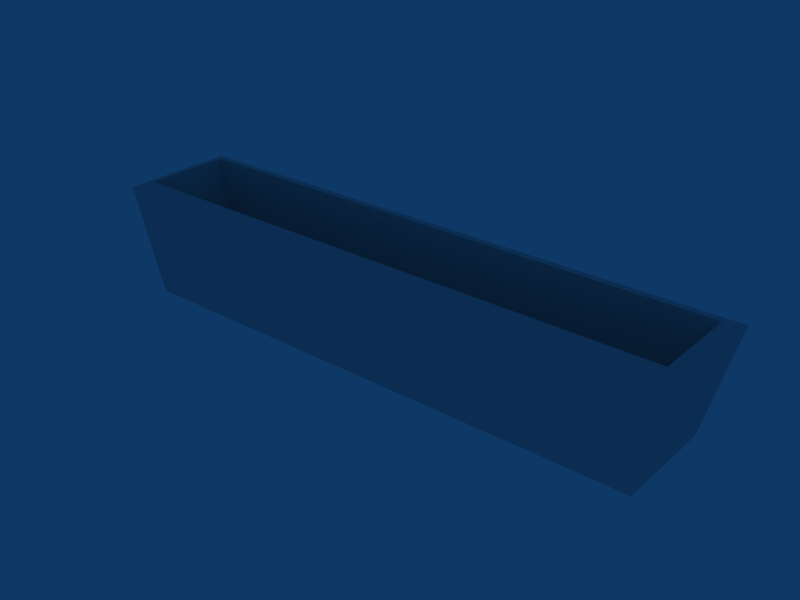 # Source: window_flower_pot_001.blend  (saved by Blender 2.78.0; exported with 4.5.12 LTS)
import bpy
from mathutils import Matrix  # noqa: F401  (used for matrix-valued properties, if any)

bpy.ops.wm.read_factory_settings(use_empty=True)
scene = bpy.context.scene
scene.name = 'Scene'

# ---- collections
col_collection_1 = bpy.data.collections.new('Collection 1'); scene.collection.children.link(col_collection_1)

# ---- materials (node trees are filled in below, after node groups)
mat_material = bpy.data.materials.new('Material')
mat_material.alpha_threshold = 0.0
mat_material.roughness = 0.5
mat_material.line_color = (0.0, 0.0, 0.0, 1.0)

# ---- material node trees

# ---- world
world_world = bpy.data.worlds.new('World'); scene.world = world_world
world_world.color = (0.05656, 0.2208, 0.4)
world_world.use_sun_shadow = False
world_world.sun_shadow_jitter_overblur = 0.0
world_world.cycles.sampling_method = 'NONE'
world_world.cycles.sample_map_resolution = 256

# ---- meshes
me_plane = bpy.data.meshes.new('Plane')
me_plane.from_pydata([(1.156, 0.1595, -0.1618), (1.156, -0.1595, -0.1618), (-0.4795, -0.1595, -0.1618), (-0.4795, 0.1595, -0.1618), (1.237, -0.1791, 0.1681), (-0.5605, -0.1791, 0.1681), (1.237, 0.1791, 0.1681), (-0.5605, 0.1791, 0.1681), (1.119, 0.1186, -0.1122), (1.119, -0.1186, -0.1122), (-0.4421, -0.1186, -0.1122), (-0.4421, 0.1186, -0.1122), (1.192, -0.1328, 0.1819), (-0.5154, -0.1328, 0.1819), (1.192, 0.1328, 0.1819), (-0.5154, 0.1328, 0.1819)], [], [(0, 1, 2, 3), (2, 1, 4, 5), (1, 0, 6, 4), (0, 3, 7, 6), (3, 2, 5, 7), (11, 10, 9, 8), (13, 12, 9, 10), (12, 14, 8, 9), (14, 15, 11, 8), (15, 13, 10, 11), (6, 7, 15, 14), (4, 6, 14, 12), (5, 4, 12, 13), (7, 5, 13, 15)])
_uv = me_plane.uv_layers.new(name='FlowerPotColor')
_uv.uv.foreach_set('vector', [0.8808, 0.9449, 0.8064, 0.9451, 0.8052, 0.5634, 0.8796, 0.5632, 0.4388, 0.4557, 0.4376, 0.07403, 0.5146, 0.05489, 0.5158, 0.4744, 0.4378, 0.6634, 0.4376, 0.589, 0.5154, 0.5842, 0.5156, 0.6678, 0.2495, 0.4553, 0.2507, 0.07355, 0.3278, 0.05489, 0.3265, 0.4744, 0.2498, 0.663, 0.25, 0.5885, 0.3278, 0.5842, 0.3275, 0.6678, 0.681, 0.9276, 0.6256, 0.9274, 0.6267, 0.5632, 0.6821, 0.5633, 0.6954, 0.05489, 0.6942, 0.4534, 0.6256, 0.436, 0.6267, 0.0718, 0.1398, 0.8299, 0.07779, 0.83, 0.0809, 0.7623, 0.1362, 0.7621, 0.8737, 0.05489, 0.875, 0.4534, 0.8063, 0.4365, 0.8052, 0.07222, 0.07779, 0.5844, 0.1398, 0.5846, 0.1362, 0.6524, 0.0809, 0.6522, 0.1398, 0.05515, 0.1385, 0.4747, 0.1277, 0.4641, 0.1289, 0.06563, 0.05618, 0.05489, 0.1398, 0.05515, 0.1289, 0.06563, 0.06695, 0.06544, 0.05489, 0.4744, 0.05618, 0.05489, 0.06695, 0.06544, 0.06573, 0.4639, 0.1385, 0.4747, 0.05489, 0.4744, 0.06573, 0.4639, 0.1277, 0.4641])
me_plane.materials.append(mat_material)
me_plane.use_remesh_preserve_volume = False
me_plane.use_remesh_preserve_attributes = False
me_plane.use_mirror_vertex_groups = False
me_plane.update()

# ---- objects
ob_plane = bpy.data.objects.new('Plane', me_plane)

# ---- transforms, parenting, visibility, modifiers, constraints
ob_plane.location = (1.024, -0.4845, 0.5156)
ob_plane.lock_rotations_4d = False
ob_plane.empty_display_type = 'ARROWS'
ob_plane.lineart.crease_threshold = 0.0

# ---- collection membership
col_collection_1.objects.link(ob_plane)

# ---- scene / render settings (as saved in the file)
scene.frame_start = 1; scene.frame_end = 250; scene.frame_set(1)
scene.render.engine = 'BLENDER_EEVEE_NEXT'
scene.render.image_settings.file_format = 'JPEG'
scene.render.image_settings.color_mode = 'RGB'
scene.render.image_settings.compression = 90
scene.render.resolution_x = 800
scene.render.resolution_y = 600
scene.render.pixel_aspect_x = 100.0
scene.render.pixel_aspect_y = 100.0
scene.render.fps = 25
scene.render.dither_intensity = 0.0
scene.render.use_compositing = False
scene.render.use_sequencer = False
scene.render.bake_margin = 2
scene.render.bake_bias = 0.0
scene.render.use_stamp_time = False
scene.render.use_stamp_date = False
scene.render.use_stamp_frame = False
scene.render.use_stamp_camera = False
scene.render.use_stamp_scene = False
scene.render.use_stamp_filename = False
scene.render.use_stamp_render_time = False
scene.render.stamp_font_size = 0
scene.cycles.use_denoising = False
scene.cycles.samples = 10
scene.cycles.sampling_pattern = 'TABULATED_SOBOL'
scene.cycles.light_sampling_threshold = 0.0
scene.cycles.use_adaptive_sampling = False
scene.cycles.use_light_tree = False
scene.cycles.blur_glossy = 0.0
scene.cycles.volume_bounces = 1
scene.cycles.pixel_filter_type = 'GAUSSIAN'
scene.cycles.sample_clamp_indirect = 0.0
scene.view_settings.view_transform = 'Raw'
bpy.context.view_layer.update()

# ---- added for rendering (the .blend has no active camera): camera
cam_auto = bpy.data.cameras.new('AutoCamera')
cam_auto.lens = 50.0
cam_auto.sensor_width = 36.0
cam_auto.clip_end = 1000.0
ob_auto_camera = bpy.data.objects.new('AutoCamera', cam_auto)
scene.collection.objects.link(ob_auto_camera)
ob_auto_camera.location = (3.08758, -2.55496, 1.90593)
ob_auto_camera.rotation_euler = (1.09748, -7.21219e-08, 0.694738)
scene.camera = ob_auto_camera
bpy.context.view_layer.update()
